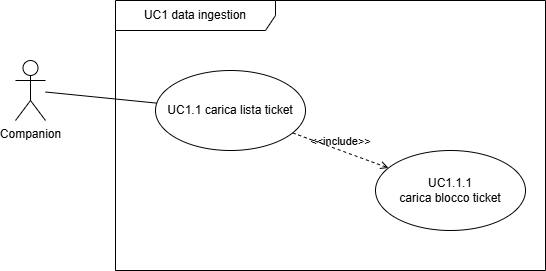

The diagram above was exported from draw.io. Its source (the exported page's mxGraphModel, read from the mxfile embedded in the PNG):
<mxGraphModel dx="1002" dy="479" grid="1" gridSize="10" guides="1" tooltips="1" connect="1" arrows="1" fold="1" page="1" pageScale="1" pageWidth="850" pageHeight="1100" math="0" shadow="0">
  <root>
    <mxCell id="0" />
    <mxCell id="1" parent="0" />
    <mxCell id="2" value="UC1 data ingestion" style="shape=umlFrame;whiteSpace=wrap;html=1;pointerEvents=0;recursiveResize=0;container=1;collapsible=0;width=160;" vertex="1" parent="1">
      <mxGeometry x="240" y="110" width="430" height="270" as="geometry" />
    </mxCell>
    <mxCell id="4" value="UC1.1 carica lista ticket" style="ellipse;html=1;whiteSpace=wrap;" vertex="1" parent="2">
      <mxGeometry x="40" y="70" width="150" height="80" as="geometry" />
    </mxCell>
    <mxCell id="7" value="UC1.1.1 &lt;br&gt;&lt;div&gt;carica blocco ticket&lt;/div&gt;" style="ellipse;html=1;whiteSpace=wrap;" vertex="1" parent="2">
      <mxGeometry x="260" y="150" width="150" height="80" as="geometry" />
    </mxCell>
    <mxCell id="8" value="&amp;lt;&amp;lt;include&amp;gt;&amp;gt;" style="html=1;verticalAlign=bottom;labelBackgroundColor=none;endArrow=open;endFill=0;dashed=1;" edge="1" parent="2" source="4" target="7">
      <mxGeometry width="160" relative="1" as="geometry">
        <mxPoint x="100" y="140" as="sourcePoint" />
        <mxPoint x="260" y="140" as="targetPoint" />
      </mxGeometry>
    </mxCell>
    <mxCell id="9" style="edgeStyle=none;html=1;endArrow=none;endFill=0;" edge="1" parent="1" source="3" target="4">
      <mxGeometry relative="1" as="geometry" />
    </mxCell>
    <mxCell id="3" value="Companion" style="shape=umlActor;verticalLabelPosition=bottom;verticalAlign=top;html=1;outlineConnect=0;" vertex="1" parent="1">
      <mxGeometry x="140" y="170" width="30" height="60" as="geometry" />
    </mxCell>
  </root>
</mxGraphModel>